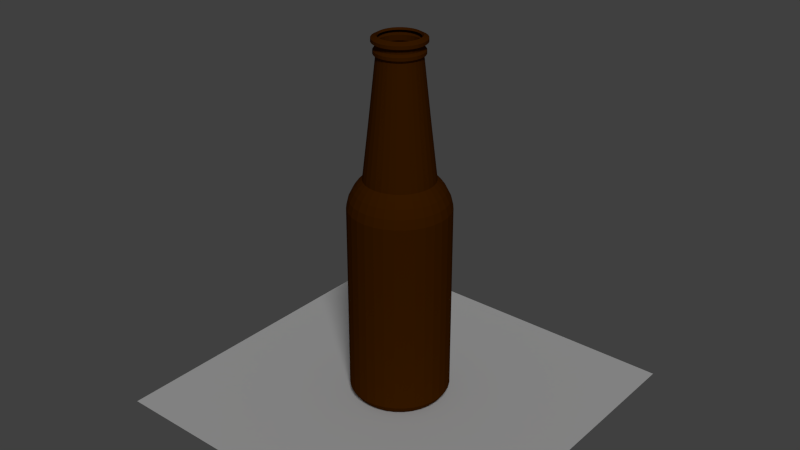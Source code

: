 # Source: beer_bottle.blend  (saved by Blender 2.70.0; exported with 4.5.12 LTS)
import bpy
from mathutils import Matrix  # noqa: F401  (used for matrix-valued properties, if any)

bpy.ops.wm.read_factory_settings(use_empty=True)
scene = bpy.context.scene
scene.name = 'Scene'

# ---- collections
col_collection_1 = bpy.data.collections.new('Collection 1'); scene.collection.children.link(col_collection_1)

# ---- materials (node trees are filled in below, after node groups)
mat_bottle = bpy.data.materials.new('bottle')
mat_bottle.alpha_threshold = 0.0
mat_bottle.use_transparent_shadow = False
mat_bottle.diffuse_color = (0.0865, 0.02315, 0.0, 1.0)
mat_bottle.roughness = 0.5
mat_bottle.line_color = (0.0, 0.0, 0.0, 0.5)

# ---- material node trees

# ---- world
world_world = bpy.data.worlds.new('World'); scene.world = world_world
world_world.color = (0.05088, 0.05088, 0.05088)
world_world.use_sun_shadow = False
world_world.sun_shadow_jitter_overblur = 0.0
world_world.cycles.sampling_method = 'MANUAL'
world_world.cycles.sample_map_resolution = 256

# ---- lights
light_sun = bpy.data.lights.new('Sun', 'SUN')
light_sun.transmission_factor = 0.0
light_sun.angle = 0.1993
light_sun.energy = 1.0
light_sun.shadow_buffer_clip_start = 0.5
light_sun.shadow_soft_size = 0.1
light_sun.shadow_cascade_max_distance = 1000.0
light_sun.cycles.use_multiple_importance_sampling = False

# ---- meshes
me_plane = bpy.data.meshes.new('Plane')
me_plane.from_pydata([(-1.0, -1.0, 0.0), (1.0, -1.0, 0.0), (-1.0, 1.0, 0.0), (1.0, 1.0, 0.0)], [], [(0, 1, 3, 2)])
me_plane.use_remesh_preserve_volume = False
me_plane.use_remesh_preserve_attributes = False
me_plane.use_mirror_vertex_groups = False
me_plane.update()
me_cylinder_001 = bpy.data.meshes.new('Cylinder.001')
me_cylinder_001.from_pydata([(-0.004058, 1.079, -3.585), (-0.004058, 1.079, -1.426), (0.2065, 1.059, -3.585), (0.2065, 1.059, -1.426), (0.409, 0.9972, -3.585), (0.409, 0.9972, -1.426), (0.5956, 0.8974, -3.585), (0.5956, 0.8974, -1.426), (0.7591, 0.7632, -3.585), (0.7591, 0.7632, -1.426), (0.8934, 0.5996, -3.585), (0.8934, 0.5996, -1.426), (0.9931, 0.413, -3.585), (0.9931, 0.413, -1.426), (1.055, 0.2106, -3.585), (1.055, 0.2106, -1.426), (1.075, 4.123e-07, -3.585), (1.075, 4.123e-07, -1.426), (1.055, -0.2106, -3.585), (1.055, -0.2106, -1.426), (0.9931, -0.413, -3.585), (0.9931, -0.413, -1.426), (0.8934, -0.5996, -3.585), (0.8934, -0.5996, -1.426), (0.7591, -0.7632, -3.585), (0.7591, -0.7632, -1.426), (0.5956, -0.8974, -3.585), (0.5956, -0.8974, -1.426), (0.409, -0.9972, -3.585), (0.409, -0.9972, -1.426), (0.2065, -1.059, -3.585), (0.2065, -1.059, -1.426), (-0.004058, -1.079, -3.585), (-0.004058, -1.079, -1.426), (-0.2146, -1.059, -3.585), (-0.2146, -1.059, -1.426), (-0.4171, -0.9972, -3.585), (-0.4171, -0.9972, -1.426), (-0.6037, -0.8974, -3.585), (-0.6037, -0.8974, -1.426), (-0.7673, -0.7632, -3.585), (-0.7673, -0.7632, -1.426), (-0.9015, -0.5996, -3.585), (-0.9015, -0.5996, -1.426), (-1.001, -0.413, -3.585), (-1.001, -0.413, -1.426), (-1.063, -0.2106, -3.585), (-1.063, -0.2106, -1.426), (-1.083, 1.373e-06, -3.585), (-1.083, 1.373e-06, -1.426), (-1.063, 0.2106, -3.585), (-1.063, 0.2106, -1.426), (-1.001, 0.413, -3.585), (-1.001, 0.413, -1.426), (-0.9015, 0.5996, -3.585), (-0.9015, 0.5996, -1.426), (-0.7673, 0.7632, -3.585), (-0.7673, 0.7632, -1.426), (-0.6037, 0.8974, -3.585), (-0.6037, 0.8974, -1.426), (-0.4171, 0.9972, -3.585), (-0.4171, 0.9972, -1.426), (-0.2146, 1.059, -3.585), (-0.2146, 1.059, -1.426), (-0.004058, 1.079, -0.2204), (0.2065, 1.059, -0.2204), (0.409, 0.9972, -0.2204), (0.5956, 0.8974, -0.2204), (0.7591, 0.7632, -0.2204), (0.8934, 0.5996, -0.2204), (0.9931, 0.413, -0.2204), (1.055, 0.2106, -0.2204), (1.075, 4.123e-07, -0.2204), (1.055, -0.2106, -0.2204), (0.9931, -0.413, -0.2204), (0.8934, -0.5996, -0.2204), (0.7591, -0.7632, -0.2204), (0.5956, -0.8974, -0.2204), (0.409, -0.9972, -0.2204), (0.2065, -1.059, -0.2204), (-0.004058, -1.079, -0.2204), (-0.2146, -1.059, -0.2204), (-0.4171, -0.9972, -0.2204), (-0.6037, -0.8974, -0.2204), (-0.7673, -0.7632, -0.2204), (-0.9015, -0.5996, -0.2204), (-1.001, -0.413, -0.2204), (-1.063, -0.2106, -0.2204), (-1.083, 1.373e-06, -0.2204), (-1.063, 0.2106, -0.2204), (-1.001, 0.413, -0.2204), (-0.9015, 0.5996, -0.2204), (-0.7673, 0.7632, -0.2204), (-0.6037, 0.8974, -0.2204), (-0.4171, 0.9972, -0.2204), (-0.2146, 1.059, -0.2204), (-0.004058, 1.079, -4.41), (0.2065, 1.059, -4.41), (0.409, 0.9972, -4.41), (0.5956, 0.8974, -4.41), (0.7591, 0.7632, -4.41), (0.8934, 0.5996, -4.41), (0.9931, 0.413, -4.41), (1.055, 0.2106, -4.41), (1.075, 4.123e-07, -4.41), (1.055, -0.2106, -4.41), (0.9931, -0.413, -4.41), (0.8934, -0.5996, -4.41), (0.7591, -0.7632, -4.41), (0.5956, -0.8974, -4.41), (0.409, -0.9972, -4.41), (0.2065, -1.059, -4.41), (-0.004058, -1.079, -4.41), (-0.2146, -1.059, -4.41), (-0.4171, -0.9972, -4.41), (-0.6037, -0.8974, -4.41), (-0.7673, -0.7632, -4.41), (-0.9015, -0.5996, -4.41), (-1.001, -0.413, -4.41), (-1.063, -0.2106, -4.41), (-1.083, 1.373e-06, -4.41), (-1.063, 0.2106, -4.41), (-1.001, 0.413, -4.41), (-0.9015, 0.5996, -4.41), (-0.7673, 0.7632, -4.41), (-0.6037, 0.8974, -4.41), (-0.4171, 0.9972, -4.41), (-0.2146, 1.059, -4.41), (-0.004058, 1.032, -4.607), (0.1973, 1.012, -4.607), (0.3908, 0.9533, -4.607), (0.5692, 0.858, -4.607), (0.7256, 0.7296, -4.607), (0.8539, 0.5733, -4.607), (0.9493, 0.3949, -4.607), (1.008, 0.2013, -4.607), (1.028, 4.244e-07, -4.607), (1.008, -0.2013, -4.607), (0.9493, -0.3949, -4.607), (0.8539, -0.5733, -4.607), (0.7256, -0.7296, -4.607), (0.5692, -0.858, -4.607), (0.3908, -0.9533, -4.607), (0.1973, -1.012, -4.607), (-0.004058, -1.032, -4.607), (-0.2054, -1.012, -4.607), (-0.3989, -0.9533, -4.607), (-0.5773, -0.858, -4.607), (-0.7337, -0.7296, -4.607), (-0.862, -0.5733, -4.607), (-0.9574, -0.3949, -4.607), (-1.016, -0.2013, -4.607), (-1.036, 1.343e-06, -4.607), (-1.016, 0.2013, -4.607), (-0.9574, 0.3949, -4.607), (-0.862, 0.5733, -4.607), (-0.7337, 0.7296, -4.607), (-0.5773, 0.858, -4.607), (-0.3989, 0.9533, -4.607), (-0.2054, 1.012, -4.607), (-0.004058, 0.9446, -4.786), (0.1802, 0.9265, -4.786), (0.3574, 0.8727, -4.786), (0.5208, 0.7854, -4.786), (0.6639, 0.668, -4.786), (0.7814, 0.5248, -4.786), (0.8687, 0.3615, -4.786), (0.9224, 0.1843, -4.786), (0.9406, 4.452e-07, -4.786), (0.9224, -0.1843, -4.786), (0.8687, -0.3615, -4.786), (0.7814, -0.5248, -4.786), (0.6639, -0.668, -4.786), (0.5208, -0.7854, -4.786), (0.3574, -0.8727, -4.786), (0.1802, -0.9265, -4.786), (-0.004058, -0.9446, -4.786), (-0.1883, -0.9265, -4.786), (-0.3656, -0.8727, -4.786), (-0.5289, -0.7854, -4.786), (-0.672, -0.668, -4.786), (-0.7895, -0.5248, -4.786), (-0.8768, -0.3615, -4.786), (-0.9305, -0.1843, -4.786), (-0.9487, 1.286e-06, -4.786), (-0.9305, 0.1843, -4.786), (-0.8768, 0.3615, -4.786), (-0.7895, 0.5248, -4.786), (-0.672, 0.668, -4.786), (-0.5289, 0.7854, -4.786), (-0.3656, 0.8727, -4.786), (-0.1883, 0.9265, -4.786), (-0.004058, 0.8544, -4.91), (0.1626, 0.838, -4.91), (0.3229, 0.7894, -4.91), (0.4706, 0.7104, -4.91), (0.6001, 0.6042, -4.91), (0.7064, 0.4747, -4.91), (0.7853, 0.327, -4.91), (0.8339, 0.1667, -4.91), (0.8504, 4.63e-07, -4.91), (0.8339, -0.1667, -4.91), (0.7853, -0.327, -4.91), (0.7064, -0.4747, -4.91), (0.6001, -0.6042, -4.91), (0.4706, -0.7104, -4.91), (0.3229, -0.7894, -4.91), (0.1626, -0.838, -4.91), (-0.004058, -0.8544, -4.91), (-0.1707, -0.838, -4.91), (-0.331, -0.7894, -4.91), (-0.4787, -0.7104, -4.91), (-0.6082, -0.6042, -4.91), (-0.7145, -0.4747, -4.91), (-0.7934, -0.327, -4.91), (-0.8421, -0.1667, -4.91), (-0.8585, 1.223e-06, -4.91), (-0.8421, 0.1667, -4.91), (-0.7934, 0.327, -4.91), (-0.7145, 0.4747, -4.91), (-0.6082, 0.6042, -4.91), (-0.4787, 0.7104, -4.91), (-0.331, 0.7894, -4.91), (-0.1707, 0.838, -4.91), (-0.004058, 0.7516, -5.015), (0.1426, 0.7372, -5.015), (0.2836, 0.6944, -5.015), (0.4135, 0.6249, -5.015), (0.5274, 0.5315, -5.015), (0.6209, 0.4176, -5.015), (0.6903, 0.2876, -5.015), (0.7331, 0.1466, -5.015), (0.7476, 4.859e-07, -5.015), (0.7331, -0.1466, -5.015), (0.6903, -0.2876, -5.015), (0.6209, -0.4176, -5.015), (0.5274, -0.5315, -5.015), (0.4135, -0.6249, -5.015), (0.2836, -0.6944, -5.015), (0.1426, -0.7372, -5.015), (-0.004058, -0.7516, -5.015), (-0.1507, -0.7372, -5.015), (-0.2917, -0.6944, -5.015), (-0.4216, -0.6249, -5.015), (-0.5355, -0.5315, -5.015), (-0.629, -0.4176, -5.015), (-0.6985, -0.2876, -5.015), (-0.7412, -0.1466, -5.015), (-0.7557, 1.155e-06, -5.015), (-0.7412, 0.1466, -5.015), (-0.6985, 0.2876, -5.015), (-0.629, 0.4176, -5.015), (-0.5355, 0.5315, -5.015), (-0.4216, 0.6249, -5.015), (-0.2917, 0.6944, -5.015), (-0.1507, 0.7372, -5.015), (-0.004058, 0.6039, -6.296), (0.1138, 0.5923, -6.296), (0.227, 0.5579, -6.296), (0.3315, 0.5021, -6.296), (0.423, 0.427, -6.296), (0.4981, 0.3355, -6.296), (0.5539, 0.2311, -6.296), (0.5882, 0.1178, -6.296), (0.5998, 5.159e-07, -6.296), (0.5882, -0.1178, -6.296), (0.5539, -0.2311, -6.296), (0.4981, -0.3355, -6.296), (0.423, -0.427, -6.296), (0.3315, -0.5021, -6.296), (0.227, -0.5579, -6.296), (0.1138, -0.5923, -6.296), (-0.004058, -0.6039, -6.296), (-0.1219, -0.5923, -6.296), (-0.2352, -0.5579, -6.296), (-0.3396, -0.5021, -6.296), (-0.4311, -0.427, -6.296), (-0.5062, -0.3355, -6.296), (-0.562, -0.2311, -6.296), (-0.5964, -0.1178, -6.296), (-0.608, 1.053e-06, -6.296), (-0.5964, 0.1178, -6.296), (-0.562, 0.2311, -6.296), (-0.5062, 0.3355, -6.296), (-0.4311, 0.427, -6.296), (-0.3396, 0.5021, -6.296), (-0.2352, 0.5579, -6.296), (-0.1219, 0.5923, -6.296), (-0.004058, 0.4668, -7.549), (0.08701, 0.4578, -7.549), (0.1746, 0.4313, -7.549), (0.2553, 0.3881, -7.549), (0.326, 0.3301, -7.549), (0.3841, 0.2593, -7.549), (0.4272, 0.1786, -7.549), (0.4538, 0.09107, -7.549), (0.4627, 5.484e-07, -7.549), (0.4538, -0.09107, -7.549), (0.4272, -0.1786, -7.549), (0.3841, -0.2593, -7.549), (0.326, -0.3301, -7.549), (0.2553, -0.3881, -7.549), (0.1746, -0.4313, -7.549), (0.08701, -0.4578, -7.549), (-0.004058, -0.4668, -7.549), (-0.09512, -0.4578, -7.549), (-0.1827, -0.4313, -7.549), (-0.2634, -0.3881, -7.549), (-0.3341, -0.3301, -7.549), (-0.3922, -0.2593, -7.549), (-0.4353, -0.1786, -7.549), (-0.4619, -0.09107, -7.549), (-0.4708, 9.639e-07, -7.549), (-0.4619, 0.09107, -7.549), (-0.4353, 0.1786, -7.549), (-0.3922, 0.2593, -7.549), (-0.3341, 0.3301, -7.549), (-0.2634, 0.3881, -7.549), (-0.1827, 0.4313, -7.549), (-0.09512, 0.4578, -7.549), (-0.004058, 0.5177, -7.609), (0.09694, 0.5077, -7.609), (0.194, 0.4783, -7.609), (0.2835, 0.4304, -7.609), (0.362, 0.3661, -7.609), (0.4264, 0.2876, -7.609), (0.4742, 0.1981, -7.609), (0.5037, 0.101, -7.609), (0.5136, 5.353e-07, -7.609), (0.5037, -0.101, -7.609), (0.4742, -0.1981, -7.609), (0.4264, -0.2876, -7.609), (0.362, -0.3661, -7.609), (0.2835, -0.4304, -7.609), (0.194, -0.4783, -7.609), (0.09694, -0.5077, -7.609), (-0.004058, -0.5177, -7.609), (-0.1051, -0.5077, -7.609), (-0.2022, -0.4783, -7.609), (-0.2917, -0.4304, -7.609), (-0.3701, -0.3661, -7.609), (-0.4345, -0.2876, -7.609), (-0.4823, -0.1981, -7.609), (-0.5118, -0.101, -7.609), (-0.5217, 9.96e-07, -7.609), (-0.5118, 0.101, -7.609), (-0.4823, 0.1981, -7.609), (-0.4345, 0.2876, -7.609), (-0.3701, 0.3661, -7.609), (-0.2917, 0.4304, -7.609), (-0.2022, 0.4783, -7.609), (-0.1051, 0.5077, -7.609), (-0.004058, 0.5177, -7.675), (0.09694, 0.5077, -7.675), (0.194, 0.4783, -7.675), (0.2835, 0.4304, -7.675), (0.362, 0.3661, -7.675), (0.4264, 0.2876, -7.675), (0.4742, 0.1981, -7.675), (0.5037, 0.101, -7.675), (0.5136, 5.353e-07, -7.675), (0.5037, -0.101, -7.675), (0.4742, -0.1981, -7.675), (0.4264, -0.2876, -7.675), (0.362, -0.3661, -7.675), (0.2835, -0.4304, -7.675), (0.194, -0.4783, -7.675), (0.09694, -0.5077, -7.675), (-0.004058, -0.5177, -7.675), (-0.1051, -0.5077, -7.675), (-0.2022, -0.4783, -7.675), (-0.2917, -0.4304, -7.675), (-0.3701, -0.3661, -7.675), (-0.4345, -0.2876, -7.675), (-0.4823, -0.1981, -7.675), (-0.5118, -0.101, -7.675), (-0.5217, 9.96e-07, -7.675), (-0.5118, 0.101, -7.675), (-0.4823, 0.1981, -7.675), (-0.4345, 0.2876, -7.675), (-0.3701, 0.3661, -7.675), (-0.2917, 0.4304, -7.675), (-0.2022, 0.4783, -7.675), (-0.1051, 0.5077, -7.675), (-0.004058, 0.4794, -7.726), (0.08948, 0.4702, -7.726), (0.1794, 0.4429, -7.726), (0.2623, 0.3986, -7.726), (0.335, 0.339, -7.726), (0.3946, 0.2664, -7.726), (0.4389, 0.1835, -7.726), (0.4662, 0.09353, -7.726), (0.4754, 5.426e-07, -7.726), (0.4662, -0.09353, -7.726), (0.4389, -0.1835, -7.726), (0.3946, -0.2664, -7.726), (0.335, -0.339, -7.726), (0.2623, -0.3986, -7.726), (0.1794, -0.4429, -7.726), (0.08948, -0.4702, -7.726), (-0.004058, -0.4794, -7.726), (-0.09759, -0.4702, -7.726), (-0.1875, -0.4429, -7.726), (-0.2704, -0.3986, -7.726), (-0.3431, -0.339, -7.726), (-0.4027, -0.2664, -7.726), (-0.447, -0.1835, -7.726), (-0.4743, -0.09353, -7.726), (-0.4835, 9.694e-07, -7.726), (-0.4743, 0.09354, -7.726), (-0.447, 0.1835, -7.726), (-0.4027, 0.2664, -7.726), (-0.3431, 0.339, -7.726), (-0.2704, 0.3986, -7.726), (-0.1875, 0.4429, -7.726), (-0.09759, 0.4702, -7.726), (-0.004058, 0.4794, -7.797), (0.08948, 0.4702, -7.797), (0.1794, 0.4429, -7.797), (0.2623, 0.3986, -7.797), (0.335, 0.339, -7.797), (0.3946, 0.2664, -7.797), (0.4389, 0.1835, -7.797), (0.4662, 0.09353, -7.797), (0.4754, 5.426e-07, -7.797), (0.4662, -0.09353, -7.797), (0.4389, -0.1835, -7.797), (0.3946, -0.2664, -7.797), (0.335, -0.339, -7.797), (0.2623, -0.3986, -7.797), (0.1794, -0.4429, -7.797), (0.08948, -0.4702, -7.797), (-0.004058, -0.4794, -7.797), (-0.09759, -0.4702, -7.797), (-0.1875, -0.4429, -7.797), (-0.2704, -0.3986, -7.797), (-0.3431, -0.339, -7.797), (-0.4027, -0.2664, -7.797), (-0.447, -0.1835, -7.797), (-0.4743, -0.09353, -7.797), (-0.4835, 9.694e-07, -7.797), (-0.4743, 0.09354, -7.797), (-0.447, 0.1835, -7.797), (-0.4027, 0.2664, -7.797), (-0.3431, 0.339, -7.797), (-0.2704, 0.3986, -7.797), (-0.1875, 0.4429, -7.797), (-0.09759, 0.4702, -7.797), (-0.004058, 0.5544, -7.841), (0.1041, 0.5437, -7.841), (0.2081, 0.5122, -7.841), (0.3039, 0.461, -7.841), (0.388, 0.392, -7.841), (0.4569, 0.308, -7.841), (0.5081, 0.2122, -7.841), (0.5397, 0.1082, -7.841), (0.5503, 5.293e-07, -7.841), (0.5397, -0.1082, -7.841), (0.5081, -0.2122, -7.841), (0.4569, -0.308, -7.841), (0.388, -0.392, -7.841), (0.3039, -0.461, -7.841), (0.2081, -0.5122, -7.841), (0.1041, -0.5437, -7.841), (-0.004058, -0.5544, -7.841), (-0.1122, -0.5437, -7.841), (-0.2162, -0.5122, -7.841), (-0.3121, -0.461, -7.841), (-0.3961, -0.392, -7.841), (-0.465, -0.308, -7.841), (-0.5162, -0.2122, -7.841), (-0.5478, -0.1082, -7.841), (-0.5584, 1.023e-06, -7.841), (-0.5478, 0.1082, -7.841), (-0.5162, 0.2122, -7.841), (-0.465, 0.308, -7.841), (-0.3961, 0.392, -7.841), (-0.3121, 0.461, -7.841), (-0.2162, 0.5122, -7.841), (-0.1122, 0.5437, -7.841), (-0.004058, 0.5544, -7.91), (0.1041, 0.5437, -7.91), (0.2081, 0.5122, -7.91), (0.3039, 0.461, -7.91), (0.388, 0.392, -7.91), (0.4569, 0.308, -7.91), (0.5081, 0.2122, -7.91), (0.5397, 0.1082, -7.91), (0.5503, 5.293e-07, -7.91), (0.5397, -0.1082, -7.91), (0.5081, -0.2122, -7.91), (0.4569, -0.308, -7.91), (0.388, -0.392, -7.91), (0.3039, -0.461, -7.91), (0.2081, -0.5122, -7.91), (0.1041, -0.5437, -7.91), (-0.004058, -0.5544, -7.91), (-0.1122, -0.5437, -7.91), (-0.2162, -0.5122, -7.91), (-0.3121, -0.461, -7.91), (-0.3961, -0.392, -7.91), (-0.465, -0.308, -7.91), (-0.5162, -0.2122, -7.91), (-0.5478, -0.1082, -7.91), (-0.5584, 1.023e-06, -7.91), (-0.5478, 0.1082, -7.91), (-0.5162, 0.2122, -7.91), (-0.465, 0.308, -7.91), (-0.3961, 0.392, -7.91), (-0.3121, 0.461, -7.91), (-0.2162, 0.5122, -7.91), (-0.1122, 0.5437, -7.91), (-0.004058, 0.4514, -7.965), (0.084, 0.4427, -7.965), (0.1687, 0.417, -7.965), (0.2467, 0.3753, -7.965), (0.3151, 0.3192, -7.965), (0.3712, 0.2508, -7.965), (0.413, 0.1727, -7.965), (0.4386, 0.08806, -7.965), (0.4473, 5.52e-07, -7.965), (0.4386, -0.08806, -7.965), (0.413, -0.1727, -7.965), (0.3712, -0.2508, -7.965), (0.3151, -0.3192, -7.965), (0.2467, -0.3753, -7.965), (0.1687, -0.417, -7.965), (0.084, -0.4427, -7.965), (-0.004058, -0.4514, -7.965), (-0.09212, -0.4427, -7.965), (-0.1768, -0.417, -7.965), (-0.2548, -0.3753, -7.965), (-0.3232, -0.3192, -7.965), (-0.3794, -0.2508, -7.965), (-0.4211, -0.1727, -7.965), (-0.4468, -0.08806, -7.965), (-0.4554, 9.538e-07, -7.965), (-0.4468, 0.08806, -7.965), (-0.4211, 0.1727, -7.965), (-0.3794, 0.2508, -7.965), (-0.3232, 0.3192, -7.965), (-0.2548, 0.3753, -7.965), (-0.1768, 0.417, -7.965), (-0.09212, 0.4427, -7.965), (-0.004058, 3.961e-07, -0.0001774), (-0.004058, 1.014, -0.1103), (0.1937, 0.994, -0.1103), (0.3838, 0.9364, -0.1103), (0.559, 0.8427, -0.1103), (0.7126, 0.7167, -0.1103), (0.8386, 0.5631, -0.1103), (0.9323, 0.3879, -0.1103), (0.99, 0.1977, -0.1103), (1.009, 4.291e-07, -0.1103), (0.99, -0.1977, -0.1103), (0.9323, -0.3879, -0.1103), (0.8386, -0.5631, -0.1103), (0.7126, -0.7167, -0.1103), (0.559, -0.8427, -0.1103), (0.3838, -0.9364, -0.1103), (0.1937, -0.994, -0.1103), (-0.004058, -1.014, -0.1103), (-0.2018, -0.994, -0.1103), (-0.3919, -0.9364, -0.1103), (-0.5671, -0.8427, -0.1103), (-0.7207, -0.7167, -0.1103), (-0.8468, -0.5631, -0.1103), (-0.9404, -0.3879, -0.1103), (-0.9981, -0.1977, -0.1103), (-1.018, 1.331e-06, -0.1103), (-0.9981, 0.1977, -0.1103), (-0.9404, 0.3879, -0.1103), (-0.8468, 0.5631, -0.1103), (-0.7207, 0.7167, -0.1103), (-0.5671, 0.8427, -0.1103), (-0.3919, 0.9364, -0.1103), (-0.2018, 0.994, -0.1103), (-0.004058, 0.9295, -0.02312), (0.1773, 0.9116, -0.02312), (0.3516, 0.8588, -0.02312), (0.5123, 0.7729, -0.02312), (0.6532, 0.6573, -0.02312), (0.7688, 0.5164, -0.02312), (0.8547, 0.3557, -0.02312), (0.9076, 0.1813, -0.02312), (0.9254, 4.466e-07, -0.02312), (0.9076, -0.1813, -0.02312), (0.8547, -0.3557, -0.02312), (0.7688, -0.5164, -0.02312), (0.6532, -0.6573, -0.02312), (0.5123, -0.7729, -0.02312), (0.3516, -0.8588, -0.02312), (0.1773, -0.9116, -0.02312), (-0.004058, -0.9295, -0.02312), (-0.1854, -0.9116, -0.02312), (-0.3598, -0.8588, -0.02312), (-0.5205, -0.7729, -0.02312), (-0.6613, -0.6573, -0.02312), (-0.7769, -0.5164, -0.02312), (-0.8628, -0.3557, -0.02312), (-0.9157, -0.1813, -0.02312), (-0.9336, 1.274e-06, -0.02312), (-0.9157, 0.1813, -0.02312), (-0.8628, 0.3557, -0.02312), (-0.7769, 0.5164, -0.02312), (-0.6613, 0.6573, -0.02312), (-0.5205, 0.7729, -0.02312), (-0.3598, 0.8588, -0.02312), (-0.1854, 0.9116, -0.02312), (-0.004058, 0.8702, -0.0001774), (0.1657, 0.8535, -0.0001774), (0.329, 0.804, -0.0001774), (0.4794, 0.7236, -0.0001774), (0.6113, 0.6153, -0.0001774), (0.7195, 0.4835, -0.0001774), (0.7999, 0.333, -0.0001774), (0.8495, 0.1698, -0.0001774), (0.8662, 4.618e-07, -0.0001774), (0.8495, -0.1698, -0.0001774), (0.7999, -0.333, -0.0001774), (0.7195, -0.4835, -0.0001774), (0.6113, -0.6153, -0.0001774), (0.4794, -0.7236, -0.0001774), (0.329, -0.804, -0.0001774), (0.1657, -0.8535, -0.0001774), (-0.004058, -0.8702, -0.0001774), (-0.1738, -0.8535, -0.0001774), (-0.3371, -0.804, -0.0001774), (-0.4875, -0.7236, -0.0001774), (-0.6194, -0.6153, -0.0001774), (-0.7276, -0.4835, -0.0001774), (-0.8081, -0.333, -0.0001774), (-0.8576, -0.1698, -0.0001774), (-0.8743, 1.236e-06, -0.0001774), (-0.8576, 0.1698, -0.0001774), (-0.8081, 0.333, -0.0001774), (-0.7276, 0.4835, -0.0001774), (-0.6194, 0.6154, -0.0001774), (-0.4875, 0.7236, -0.0001774), (-0.3371, 0.804, -0.0001774), (-0.1738, 0.8535, -0.0001774), (-0.004058, 1.029, -3.585), (-0.004058, 1.029, -1.426), (0.1968, 1.01, -3.585), (0.1968, 1.01, -1.426), (0.3899, 0.951, -3.585), (0.3899, 0.951, -1.426), (0.5678, 0.8559, -3.585), (0.5678, 0.8559, -1.426), (0.7238, 0.7279, -3.585), (0.7238, 0.7279, -1.426), (0.8518, 0.5719, -3.585), (0.8518, 0.5719, -1.426), (0.9469, 0.3939, -3.585), (0.9469, 0.3939, -1.426), (1.005, 0.2008, -3.585), (1.005, 0.2008, -1.426), (1.025, 4.123e-07, -3.585), (1.025, 4.123e-07, -1.426), (1.005, -0.2008, -3.585), (1.005, -0.2008, -1.426), (0.9469, -0.3939, -3.585), (0.9469, -0.3939, -1.426), (0.8518, -0.5719, -3.585), (0.8518, -0.5719, -1.426), (0.7238, -0.7279, -3.585), (0.7238, -0.7279, -1.426), (0.5678, -0.8559, -3.585), (0.5678, -0.8559, -1.426), (0.3899, -0.951, -3.585), (0.3899, -0.951, -1.426), (0.1968, -1.01, -3.585), (0.1968, -1.01, -1.426), (-0.004058, -1.029, -3.585), (-0.004058, -1.029, -1.426), (-0.2049, -1.01, -3.585), (-0.2049, -1.01, -1.426), (-0.398, -0.951, -3.585), (-0.398, -0.951, -1.426), (-0.5759, -0.8559, -3.585), (-0.5759, -0.8559, -1.426), (-0.7319, -0.7278, -3.585), (-0.7319, -0.7278, -1.426), (-0.8599, -0.5719, -3.585), (-0.8599, -0.5719, -1.426), (-0.955, -0.3939, -3.585), (-0.955, -0.3939, -1.426), (-1.014, -0.2008, -3.585), (-1.014, -0.2008, -1.426), (-1.033, 1.373e-06, -3.585), (-1.033, 1.373e-06, -1.426), (-1.014, 0.2008, -3.585), (-1.014, 0.2008, -1.426), (-0.955, 0.3939, -3.585), (-0.955, 0.3939, -1.426), (-0.8599, 0.5719, -3.585), (-0.8599, 0.5719, -1.426), (-0.7319, 0.7279, -3.585), (-0.7319, 0.7279, -1.426), (-0.5759, 0.8559, -3.585), (-0.5759, 0.8559, -1.426), (-0.398, 0.951, -3.585), (-0.398, 0.951, -1.426), (-0.2049, 1.01, -3.585), (-0.2049, 1.01, -1.426), (-0.004058, 1.031, -0.2335), (0.1971, 1.011, -0.2335), (0.3905, 0.9526, -0.2335), (0.5688, 0.8573, -0.2335), (0.725, 0.7291, -0.2335), (0.8533, 0.5728, -0.2335), (0.9485, 0.3946, -0.2335), (1.007, 0.2012, -0.2335), (1.027, 4.123e-07, -0.2335), (1.007, -0.2012, -0.2335), (0.9485, -0.3946, -0.2335), (0.8533, -0.5728, -0.2335), (0.725, -0.7291, -0.2335), (0.5688, -0.8573, -0.2335), (0.3905, -0.9526, -0.2335), (0.1971, -1.011, -0.2335), (-0.004058, -1.031, -0.2335), (-0.2052, -1.011, -0.2335), (-0.3986, -0.9526, -0.2335), (-0.5769, -0.8573, -0.2335), (-0.7331, -0.7291, -0.2335), (-0.8614, -0.5728, -0.2335), (-0.9567, -0.3946, -0.2335), (-1.015, -0.2012, -0.2335), (-1.035, 1.373e-06, -0.2335), (-1.015, 0.2012, -0.2335), (-0.9567, 0.3946, -0.2335), (-0.8614, 0.5728, -0.2335), (-0.7331, 0.7291, -0.2335), (-0.5769, 0.8573, -0.2335), (-0.3986, 0.9526, -0.2335), (-0.2052, 1.011, -0.2335), (-0.004058, 1.03, -4.404), (0.1968, 1.01, -4.404), (0.39, 0.9513, -4.404), (0.568, 0.8561, -4.404), (0.724, 0.7281, -4.404), (0.8521, 0.5721, -4.404), (0.9472, 0.394, -4.404), (1.006, 0.2009, -4.404), (1.026, 4.123e-07, -4.404), (1.006, -0.2009, -4.404), (0.9472, -0.394, -4.404), (0.8521, -0.5721, -4.404), (0.724, -0.7281, -4.404), (0.568, -0.8561, -4.404), (0.39, -0.9513, -4.404), (0.1968, -1.01, -4.404), (-0.004058, -1.03, -4.404), (-0.2049, -1.01, -4.404), (-0.3981, -0.9513, -4.404), (-0.5761, -0.8561, -4.404), (-0.7322, -0.7281, -4.404), (-0.8602, -0.5721, -4.404), (-0.9554, -0.394, -4.404), (-1.014, -0.2009, -4.404), (-1.034, 1.373e-06, -4.404), (-1.014, 0.2009, -4.404), (-0.9554, 0.394, -4.404), (-0.8602, 0.5721, -4.404), (-0.7322, 0.7281, -4.404), (-0.5761, 0.8561, -4.404), (-0.3981, 0.9513, -4.404), (-0.2049, 1.01, -4.404), (-0.004058, 0.9848, -4.59), (0.1881, 0.9659, -4.59), (0.3728, 0.9098, -4.59), (0.5431, 0.8188, -4.59), (0.6923, 0.6963, -4.59), (0.8148, 0.5471, -4.59), (0.9058, 0.3769, -4.59), (0.9618, 0.1921, -4.59), (0.9807, 4.244e-07, -4.59), (0.9618, -0.1921, -4.59), (0.9058, -0.3769, -4.59), (0.8148, -0.5471, -4.59), (0.6923, -0.6963, -4.59), (0.5431, -0.8188, -4.59), (0.3728, -0.9098, -4.59), (0.1881, -0.9659, -4.59), (-0.004058, -0.9848, -4.59), (-0.1962, -0.9659, -4.59), (-0.3809, -0.9098, -4.59), (-0.5512, -0.8188, -4.59), (-0.7004, -0.6963, -4.59), (-0.8229, -0.5471, -4.59), (-0.9139, -0.3769, -4.59), (-0.9699, -0.1921, -4.59), (-0.9888, 1.343e-06, -4.59), (-0.9699, 0.1921, -4.59), (-0.9139, 0.3769, -4.59), (-0.8229, 0.5471, -4.59), (-0.7004, 0.6963, -4.59), (-0.5512, 0.8188, -4.59), (-0.3809, 0.9098, -4.59), (-0.1962, 0.9659, -4.59), (-0.004058, 0.9017, -4.76), (0.1719, 0.8844, -4.76), (0.341, 0.8331, -4.76), (0.4969, 0.7497, -4.76), (0.6335, 0.6376, -4.76), (0.7457, 0.501, -4.76), (0.829, 0.3451, -4.76), (0.8803, 0.1759, -4.76), (0.8977, 4.452e-07, -4.76), (0.8803, -0.1759, -4.76), (0.829, -0.3451, -4.76), (0.7457, -0.501, -4.76), (0.6335, -0.6376, -4.76), (0.4969, -0.7497, -4.76), (0.341, -0.8331, -4.76), (0.1719, -0.8844, -4.76), (-0.004058, -0.9017, -4.76), (-0.18, -0.8844, -4.76), (-0.3491, -0.8331, -4.76), (-0.505, -0.7497, -4.76), (-0.6417, -0.6376, -4.76), (-0.7538, -0.501, -4.76), (-0.8371, -0.3451, -4.76), (-0.8884, -0.1759, -4.76), (-0.9058, 1.286e-06, -4.76), (-0.8884, 0.1759, -4.76), (-0.8371, 0.3451, -4.76), (-0.7538, 0.501, -4.76), (-0.6417, 0.6376, -4.76), (-0.505, 0.7497, -4.76), (-0.3491, 0.8331, -4.76), (-0.18, 0.8844, -4.76), (-0.004058, 0.8161, -4.878), (0.1552, 0.8004, -4.878), (0.3083, 0.754, -4.878), (0.4493, 0.6786, -4.878), (0.573, 0.5771, -4.878), (0.6745, 0.4534, -4.878), (0.7499, 0.3123, -4.878), (0.7964, 0.1592, -4.878), (0.812, 4.63e-07, -4.878), (0.7964, -0.1592, -4.878), (0.7499, -0.3123, -4.878), (0.6745, -0.4534, -4.878), (0.573, -0.5771, -4.878), (0.4493, -0.6786, -4.878), (0.3083, -0.754, -4.878), (0.1552, -0.8004, -4.878), (-0.004058, -0.8161, -4.878), (-0.1633, -0.8004, -4.878), (-0.3164, -0.754, -4.878), (-0.4575, -0.6786, -4.878), (-0.5811, -0.5771, -4.878), (-0.6826, -0.4534, -4.878), (-0.758, -0.3123, -4.878), (-0.8045, -0.1592, -4.878), (-0.8202, 1.223e-06, -4.878), (-0.8045, 0.1592, -4.878), (-0.758, 0.3123, -4.878), (-0.6826, 0.4534, -4.878), (-0.5811, 0.5771, -4.878), (-0.4575, 0.6786, -4.878), (-0.3164, 0.754, -4.878), (-0.1633, 0.8004, -4.878), (-0.004058, 0.7066, -4.994), (0.1338, 0.6931, -4.994), (0.2664, 0.6528, -4.994), (0.3885, 0.5875, -4.994), (0.4956, 0.4997, -4.994), (0.5835, 0.3926, -4.994), (0.6488, 0.2704, -4.994), (0.689, 0.1379, -4.994), (0.7026, 4.859e-07, -4.994), (0.689, -0.1379, -4.994), (0.6488, -0.2704, -4.994), (0.5835, -0.3926, -4.994), (0.4956, -0.4997, -4.994), (0.3885, -0.5875, -4.994), (0.2664, -0.6528, -4.994), (0.1338, -0.6931, -4.994), (-0.004058, -0.7066, -4.994), (-0.1419, -0.6931, -4.994), (-0.2745, -0.6528, -4.994), (-0.3966, -0.5875, -4.994), (-0.5037, -0.4997, -4.994), (-0.5916, -0.3926, -4.994), (-0.6569, -0.2704, -4.994), (-0.6971, -0.1379, -4.994), (-0.7107, 1.155e-06, -4.994), (-0.6971, 0.1379, -4.994), (-0.6569, 0.2704, -4.994), (-0.5916, 0.3926, -4.994), (-0.5037, 0.4997, -4.994), (-0.3966, 0.5875, -4.994), (-0.2745, 0.6529, -4.994), (-0.1419, 0.6931, -4.994), (-0.004058, 0.5542, -6.29), (0.1041, 0.5436, -6.29), (0.208, 0.512, -6.29), (0.3038, 0.4608, -6.29), (0.3878, 0.3919, -6.29), (0.4568, 0.3079, -6.29), (0.508, 0.2121, -6.29), (0.5395, 0.1081, -6.29), (0.5502, 5.159e-07, -6.29), (0.5395, -0.1081, -6.29), (0.508, -0.2121, -6.29), (0.4568, -0.3079, -6.29), (0.3878, -0.3919, -6.29), (0.3038, -0.4608, -6.29), (0.208, -0.512, -6.29), (0.1041, -0.5436, -6.29), (-0.004058, -0.5542, -6.29), (-0.1122, -0.5436, -6.29), (-0.2161, -0.512, -6.29), (-0.312, -0.4608, -6.29), (-0.396, -0.3919, -6.29), (-0.4649, -0.3079, -6.29), (-0.5161, -0.2121, -6.29), (-0.5476, -0.1081, -6.29), (-0.5583, 1.053e-06, -6.29), (-0.5476, 0.1081, -6.29), (-0.5161, 0.2121, -6.29), (-0.4649, 0.3079, -6.29), (-0.3959, 0.3919, -6.29), (-0.312, 0.4608, -6.29), (-0.2161, 0.512, -6.29), (-0.1122, 0.5436, -6.29), (-0.004058, 0.4191, -7.564), (0.07771, 0.4111, -7.564), (0.1563, 0.3872, -7.564), (0.2288, 0.3485, -7.564), (0.2923, 0.2964, -7.564), (0.3444, 0.2328, -7.564), (0.3831, 0.1604, -7.564), (0.407, 0.08177, -7.564), (0.4151, 5.484e-07, -7.564), (0.407, -0.08176, -7.564), (0.3831, -0.1604, -7.564), (0.3444, -0.2328, -7.564), (0.2923, -0.2964, -7.564), (0.2288, -0.3485, -7.564), (0.1563, -0.3872, -7.564), (0.07771, -0.4111, -7.564), (-0.004058, -0.4191, -7.564), (-0.08582, -0.4111, -7.564), (-0.1644, -0.3872, -7.564), (-0.2369, -0.3485, -7.564), (-0.3004, -0.2964, -7.564), (-0.3525, -0.2328, -7.564), (-0.3913, -0.1604, -7.564), (-0.4151, -0.08176, -7.564), (-0.4232, 9.639e-07, -7.564), (-0.4151, 0.08177, -7.564), (-0.3913, 0.1604, -7.564), (-0.3525, 0.2328, -7.564), (-0.3004, 0.2964, -7.564), (-0.2369, 0.3485, -7.564), (-0.1644, 0.3872, -7.564), (-0.08582, 0.4111, -7.564), (-0.004058, 0.4706, -7.626), (0.08776, 0.4616, -7.626), (0.176, 0.4348, -7.626), (0.2574, 0.3913, -7.626), (0.3287, 0.3328, -7.626), (0.3873, 0.2615, -7.626), (0.4307, 0.1801, -7.626), (0.4575, 0.09182, -7.626), (0.4666, 5.353e-07, -7.626), (0.4575, -0.09182, -7.626), (0.4307, -0.1801, -7.626), (0.3873, -0.2615, -7.626), (0.3287, -0.3328, -7.626), (0.2574, -0.3913, -7.626), (0.176, -0.4348, -7.626), (0.08776, -0.4616, -7.626), (-0.004058, -0.4706, -7.626), (-0.09587, -0.4616, -7.626), (-0.1842, -0.4348, -7.626), (-0.2655, -0.3913, -7.626), (-0.3368, -0.3328, -7.626), (-0.3954, -0.2615, -7.626), (-0.4389, -0.1801, -7.626), (-0.4656, -0.09182, -7.626), (-0.4747, 9.96e-07, -7.626), (-0.4656, 0.09182, -7.626), (-0.4389, 0.1801, -7.626), (-0.3954, 0.2615, -7.626), (-0.3368, 0.3328, -7.626), (-0.2655, 0.3913, -7.626), (-0.1842, 0.4348, -7.626), (-0.09587, 0.4616, -7.626), (-0.004058, 0.4702, -7.66), (0.08766, 0.4611, -7.66), (0.1759, 0.4344, -7.66), (0.2571, 0.3909, -7.66), (0.3284, 0.3324, -7.66), (0.3869, 0.2612, -7.66), (0.4303, 0.1799, -7.66), (0.4571, 0.09172, -7.66), (0.4661, 5.353e-07, -7.66), (0.4571, -0.09172, -7.66), (0.4303, -0.1799, -7.66), (0.3869, -0.2612, -7.66), (0.3284, -0.3324, -7.66), (0.2571, -0.3909, -7.66), (0.1759, -0.4344, -7.66), (0.08766, -0.4611, -7.66), (-0.004058, -0.4702, -7.66), (-0.09578, -0.4611, -7.66), (-0.184, -0.4344, -7.66), (-0.2653, -0.3909, -7.66), (-0.3365, -0.3324, -7.66), (-0.395, -0.2612, -7.66), (-0.4384, -0.1799, -7.66), (-0.4652, -0.09172, -7.66), (-0.4742, 9.96e-07, -7.66), (-0.4652, 0.09172, -7.66), (-0.4384, 0.1799, -7.66), (-0.395, 0.2612, -7.66), (-0.3365, 0.3324, -7.66), (-0.2653, 0.3909, -7.66), (-0.184, 0.4344, -7.66), (-0.09578, 0.4611, -7.66), (-0.004058, 0.4321, -7.71), (0.08024, 0.4238, -7.71), (0.1613, 0.3992, -7.71), (0.236, 0.3593, -7.71), (0.3015, 0.3056, -7.71), (0.3552, 0.2401, -7.71), (0.3952, 0.1654, -7.71), (0.4198, 0.0843, -7.71), (0.4281, 5.426e-07, -7.71), (0.4198, -0.0843, -7.71), (0.3952, -0.1654, -7.71), (0.3552, -0.2401, -7.71), (0.3015, -0.3056, -7.71), (0.236, -0.3593, -7.71), (0.1613, -0.3992, -7.71), (0.08024, -0.4238, -7.71), (-0.004058, -0.4321, -7.71), (-0.08836, -0.4238, -7.71), (-0.1694, -0.3992, -7.71), (-0.2441, -0.3593, -7.71), (-0.3096, -0.3056, -7.71), (-0.3633, -0.2401, -7.71), (-0.4033, -0.1654, -7.71), (-0.4279, -0.0843, -7.71), (-0.4362, 9.694e-07, -7.71), (-0.4279, 0.0843, -7.71), (-0.4033, 0.1654, -7.71), (-0.3633, 0.2401, -7.71), (-0.3096, 0.3056, -7.71), (-0.2441, 0.3593, -7.71), (-0.1694, 0.3992, -7.71), (-0.08836, 0.4238, -7.71), (-0.004058, 0.4364, -7.822), (0.08108, 0.428, -7.822), (0.163, 0.4032, -7.822), (0.2384, 0.3629, -7.822), (0.3045, 0.3086, -7.822), (0.3588, 0.2425, -7.822), (0.3991, 0.167, -7.822), (0.424, 0.08514, -7.822), (0.4324, 5.426e-07, -7.822), (0.424, -0.08514, -7.822), (0.3991, -0.167, -7.822), (0.3588, -0.2425, -7.822), (0.3045, -0.3086, -7.822), (0.2384, -0.3629, -7.822), (0.163, -0.4032, -7.822), (0.08108, -0.428, -7.822), (-0.004058, -0.4364, -7.822), (-0.0892, -0.428, -7.822), (-0.1711, -0.4032, -7.822), (-0.2465, -0.3629, -7.822), (-0.3127, -0.3086, -7.822), (-0.3669, -0.2425, -7.822), (-0.4073, -0.167, -7.822), (-0.4321, -0.08514, -7.822), (-0.4405, 9.694e-07, -7.822), (-0.4321, 0.08514, -7.822), (-0.4073, 0.167, -7.822), (-0.3669, 0.2425, -7.822), (-0.3127, 0.3086, -7.822), (-0.2465, 0.3629, -7.822), (-0.1711, 0.4032, -7.822), (-0.0892, 0.428, -7.822), (-0.004058, 0.5106, -7.865), (0.09556, 0.5008, -7.865), (0.1913, 0.4717, -7.865), (0.2796, 0.4246, -7.865), (0.357, 0.3611, -7.865), (0.4205, 0.2837, -7.865), (0.4677, 0.1954, -7.865), (0.4967, 0.09962, -7.865), (0.5065, 5.293e-07, -7.865), (0.4967, -0.09962, -7.865), (0.4677, -0.1954, -7.865), (0.4205, -0.2837, -7.865), (0.357, -0.3611, -7.865), (0.2796, -0.4246, -7.865), (0.1913, -0.4717, -7.865), (0.09556, -0.5008, -7.865), (-0.004058, -0.5106, -7.865), (-0.1037, -0.5008, -7.865), (-0.1995, -0.4717, -7.865), (-0.2877, -0.4246, -7.865), (-0.3651, -0.3611, -7.865), (-0.4286, -0.2837, -7.865), (-0.4758, -0.1954, -7.865), (-0.5049, -0.09961, -7.865), (-0.5147, 1.023e-06, -7.865), (-0.5049, 0.09962, -7.865), (-0.4758, 0.1954, -7.865), (-0.4286, 0.2837, -7.865), (-0.3651, 0.3611, -7.865), (-0.2877, 0.4246, -7.865), (-0.1995, 0.4717, -7.865), (-0.1037, 0.5008, -7.865), (-0.004058, 0.5111, -7.885), (0.09565, 0.5013, -7.885), (0.1915, 0.4722, -7.885), (0.2799, 0.4249, -7.885), (0.3573, 0.3614, -7.885), (0.4209, 0.2839, -7.885), (0.4681, 0.1956, -7.885), (0.4972, 0.09971, -7.885), (0.507, 5.293e-07, -7.885), (0.4972, -0.09971, -7.885), (0.4681, -0.1956, -7.885), (0.4209, -0.2839, -7.885), (0.3573, -0.3614, -7.885), (0.2799, -0.4249, -7.885), (0.1915, -0.4722, -7.885), (0.09565, -0.5013, -7.885), (-0.004058, -0.5111, -7.885), (-0.1038, -0.5013, -7.885), (-0.1996, -0.4722, -7.885), (-0.288, -0.4249, -7.885), (-0.3654, -0.3614, -7.885), (-0.429, -0.2839, -7.885), (-0.4762, -0.1956, -7.885), (-0.5053, -0.09971, -7.885), (-0.5151, 1.023e-06, -7.885), (-0.5053, 0.09971, -7.885), (-0.4762, 0.1956, -7.885), (-0.429, 0.2839, -7.885), (-0.3654, 0.3614, -7.885), (-0.288, 0.4249, -7.885), (-0.1996, 0.4722, -7.885), (-0.1038, 0.5013, -7.885), (-0.004058, 0.4277, -7.921), (0.07939, 0.4195, -7.921), (0.1596, 0.3952, -7.921), (0.2336, 0.3556, -7.921), (0.2984, 0.3024, -7.921), (0.3516, 0.2376, -7.921), (0.3911, 0.1637, -7.921), (0.4154, 0.08345, -7.921), (0.4237, 5.52e-07, -7.921), (0.4154, -0.08344, -7.921), (0.3911, -0.1637, -7.921), (0.3516, -0.2376, -7.921), (0.2984, -0.3024, -7.921), (0.2336, -0.3556, -7.921), (0.1596, -0.3952, -7.921), (0.07939, -0.4195, -7.921), (-0.004058, -0.4277, -7.921), (-0.0875, -0.4195, -7.921), (-0.1677, -0.3952, -7.921), (-0.2417, -0.3556, -7.921), (-0.3065, -0.3024, -7.921), (-0.3597, -0.2376, -7.921), (-0.3992, -0.1637, -7.921), (-0.4236, -0.08344, -7.921), (-0.4318, 9.538e-07, -7.921), (-0.4236, 0.08345, -7.921), (-0.3992, 0.1637, -7.921), (-0.3597, 0.2376, -7.921), (-0.3065, 0.3024, -7.921), (-0.2417, 0.3556, -7.921), (-0.1677, 0.3952, -7.921), (-0.0875, 0.4195, -7.921), (-0.004058, 3.961e-07, -0.05018), (-0.004058, 0.9737, -0.1405), (0.1859, 0.9549, -0.1405), (0.3685, 0.8995, -0.1405), (0.5369, 0.8096, -0.1405), (0.6844, 0.6885, -0.1405), (0.8055, 0.5409, -0.1405), (0.8955, 0.3726, -0.1405), (0.9509, 0.19, -0.1405), (0.9696, 4.291e-07, -0.1405), (0.9509, -0.19, -0.1405), (0.8955, -0.3726, -0.1405), (0.8055, -0.5409, -0.1405), (0.6844, -0.6885, -0.1405), (0.5369, -0.8096, -0.1405), (0.3685, -0.8995, -0.1405), (0.1859, -0.9549, -0.1405), (-0.004058, -0.9737, -0.1405), (-0.194, -0.9549, -0.1405), (-0.3767, -0.8995, -0.1405), (-0.545, -0.8096, -0.1405), (-0.6925, -0.6885, -0.1405), (-0.8136, -0.5409, -0.1405), (-0.9036, -0.3726, -0.1405), (-0.959, -0.19, -0.1405), (-0.9777, 1.331e-06, -0.1405), (-0.959, 0.19, -0.1405), (-0.9036, 0.3726, -0.1405), (-0.8136, 0.5409, -0.1405), (-0.6925, 0.6885, -0.1405), (-0.545, 0.8096, -0.1405), (-0.3767, 0.8995, -0.1405), (-0.194, 0.9549, -0.1405), (-0.004058, 0.9014, -0.06445), (0.1718, 0.884, -0.06445), (0.3409, 0.8328, -0.06445), (0.4967, 0.7495, -0.06445), (0.6333, 0.6374, -0.06445), (0.7454, 0.5008, -0.06445), (0.8287, 0.3449, -0.06445), (0.88, 0.1758, -0.06445), (0.8973, 4.466e-07, -0.06445), (0.88, -0.1758, -0.06445), (0.8287, -0.3449, -0.06445), (0.7454, -0.5008, -0.06445), (0.6333, -0.6374, -0.06445), (0.4967, -0.7495, -0.06445), (0.3409, -0.8328, -0.06445), (0.1718, -0.884, -0.06445), (-0.004058, -0.9014, -0.06445), (-0.1799, -0.884, -0.06445), (-0.349, -0.8328, -0.06445), (-0.5048, -0.7495, -0.06445), (-0.6414, -0.6374, -0.06445), (-0.7535, -0.5008, -0.06445), (-0.8368, -0.3449, -0.06445), (-0.8881, -0.1758, -0.06445), (-0.9054, 1.274e-06, -0.06445), (-0.8881, 0.1759, -0.06445), (-0.8368, 0.3449, -0.06445), (-0.7535, 0.5008, -0.06445), (-0.6414, 0.6374, -0.06445), (-0.5048, 0.7495, -0.06445), (-0.349, 0.8328, -0.06445), (-0.1799, 0.884, -0.06445), (-0.004058, 0.8605, -0.04922), (0.1638, 0.844, -0.04922), (0.3252, 0.795, -0.04922), (0.474, 0.7155, -0.04922), (0.6044, 0.6085, -0.04922), (0.7114, 0.4781, -0.04922), (0.7909, 0.3293, -0.04922), (0.8399, 0.1679, -0.04922), (0.8564, 4.618e-07, -0.04922), (0.8399, -0.1679, -0.04922), (0.7909, -0.3293, -0.04922), (0.7114, -0.4781, -0.04922), (0.6044, -0.6085, -0.04922), (0.474, -0.7155, -0.04922), (0.3252, -0.795, -0.04922), (0.1638, -0.844, -0.04922), (-0.004058, -0.8605, -0.04922), (-0.1719, -0.844, -0.04922), (-0.3334, -0.795, -0.04922), (-0.4821, -0.7155, -0.04922), (-0.6125, -0.6085, -0.04922), (-0.7195, -0.4781, -0.04922), (-0.7991, -0.3293, -0.04922), (-0.848, -0.1679, -0.04922), (-0.8646, 1.236e-06, -0.04922), (-0.848, 0.1679, -0.04922), (-0.7991, 0.3293, -0.04922), (-0.7195, 0.4781, -0.04922), (-0.6125, 0.6085, -0.04922), (-0.4821, 0.7155, -0.04922), (-0.3334, 0.795, -0.04922), (-0.1719, 0.844, -0.04922)], [], [(28, 30, 111, 110), (17, 15, 71, 72), (0, 1, 3, 2), (6, 8, 100, 99), (39, 37, 82, 83), (2, 3, 5, 4), (50, 52, 122, 121), (61, 59, 93, 94), (4, 5, 7, 6), (20, 22, 107, 106), (31, 29, 78, 79), (6, 7, 9, 8), (42, 44, 118, 117), (9, 7, 67, 68), (8, 9, 11, 10), (12, 14, 103, 102), (53, 51, 89, 90), (10, 11, 13, 12), (34, 36, 114, 113), (23, 21, 74, 75), (12, 13, 15, 14), (56, 58, 125, 124), (45, 43, 85, 86), (14, 15, 17, 16), (26, 28, 110, 109), (15, 13, 70, 71), (16, 17, 19, 18), (4, 6, 99, 98), (37, 35, 81, 82), (18, 19, 21, 20), (48, 50, 121, 120), (59, 57, 92, 93), (20, 21, 23, 22), (18, 20, 106, 105), (29, 27, 77, 78), (22, 23, 25, 24), (40, 42, 117, 116), (7, 5, 66, 67), (24, 25, 27, 26), (10, 12, 102, 101), (3, 1, 64, 65), (26, 27, 29, 28), (32, 34, 113, 112), (51, 49, 88, 89), (28, 29, 31, 30), (54, 56, 124, 123), (1, 63, 95, 64), (30, 31, 33, 32), (24, 26, 109, 108), (21, 19, 73, 74), (32, 33, 35, 34), (2, 4, 98, 97), (43, 41, 84, 85), (34, 35, 37, 36), (46, 48, 120, 119), (13, 11, 69, 70), (36, 37, 39, 38), (16, 18, 105, 104), (35, 33, 80, 81), (38, 39, 41, 40), (38, 40, 116, 115), (57, 55, 91, 92), (40, 41, 43, 42), (60, 62, 127, 126), (27, 25, 76, 77), (42, 43, 45, 44), (30, 32, 112, 111), (5, 3, 65, 66), (44, 45, 47, 46), (8, 10, 101, 100), (49, 47, 87, 88), (46, 47, 49, 48), (0, 2, 97, 96), (19, 17, 72, 73), (48, 49, 51, 50), (52, 54, 123, 122), (41, 39, 83, 84), (50, 51, 53, 52), (22, 24, 108, 107), (63, 61, 94, 95), (52, 53, 55, 54), (44, 46, 119, 118), (33, 31, 79, 80), (54, 55, 57, 56), (62, 0, 96, 127), (11, 9, 68, 69), (56, 57, 59, 58), (14, 16, 104, 103), (55, 53, 90, 91), (58, 59, 61, 60), (36, 38, 115, 114), (25, 23, 75, 76), (60, 61, 63, 62), (58, 60, 126, 125), (47, 45, 86, 87), (62, 63, 1, 0), (77, 76, 557, 558), (66, 65, 546, 547), (88, 87, 568, 569), (78, 77, 558, 559), (67, 66, 547, 548), (89, 88, 569, 570), (79, 78, 559, 560), (68, 67, 548, 549), (90, 89, 570, 571), (64, 95, 576, 545), (80, 79, 560, 561), (69, 68, 549, 550), (91, 90, 571, 572), (70, 69, 550, 551), (81, 80, 561, 562), (92, 91, 572, 573), (71, 70, 551, 552), (82, 81, 562, 563), (93, 92, 573, 574), (72, 71, 552, 553), (83, 82, 563, 564), (94, 93, 574, 575), (73, 72, 553, 554), (84, 83, 564, 565), (95, 94, 575, 576), (74, 73, 554, 555), (85, 84, 565, 566), (75, 74, 555, 556), (86, 85, 566, 567), (76, 75, 556, 557), (65, 64, 545, 546), (87, 86, 567, 568), (108, 109, 141, 140), (97, 98, 130, 129), (119, 120, 152, 151), (109, 110, 142, 141), (98, 99, 131, 130), (120, 121, 153, 152), (110, 111, 143, 142), (99, 100, 132, 131), (121, 122, 154, 153), (127, 96, 128, 159), (111, 112, 144, 143), (100, 101, 133, 132), (122, 123, 155, 154), (101, 102, 134, 133), (112, 113, 145, 144), (123, 124, 156, 155), (102, 103, 135, 134), (113, 114, 146, 145), (124, 125, 157, 156), (103, 104, 136, 135), (114, 115, 147, 146), (125, 126, 158, 157), (104, 105, 137, 136), (115, 116, 148, 147), (126, 127, 159, 158), (105, 106, 138, 137), (116, 117, 149, 148), (106, 107, 139, 138), (117, 118, 150, 149), (107, 108, 140, 139), (96, 97, 129, 128), (118, 119, 151, 150), (141, 142, 174, 173), (130, 131, 163, 162), (152, 153, 185, 184), (142, 143, 175, 174), (131, 132, 164, 163), (153, 154, 186, 185), (159, 128, 160, 191), (143, 144, 176, 175), (132, 133, 165, 164), (154, 155, 187, 186), (133, 134, 166, 165), (144, 145, 177, 176), (155, 156, 188, 187), (134, 135, 167, 166), (145, 146, 178, 177), (156, 157, 189, 188), (135, 136, 168, 167), (146, 147, 179, 178), (157, 158, 190, 189), (136, 137, 169, 168), (147, 148, 180, 179), (158, 159, 191, 190), (137, 138, 170, 169), (148, 149, 181, 180), (138, 139, 171, 170), (149, 150, 182, 181), (139, 140, 172, 171), (128, 129, 161, 160), (150, 151, 183, 182), (140, 141, 173, 172), (129, 130, 162, 161), (151, 152, 184, 183), (174, 175, 207, 206), (163, 164, 196, 195), (185, 186, 218, 217), (191, 160, 192, 223), (175, 176, 208, 207), (164, 165, 197, 196), (186, 187, 219, 218), (165, 166, 198, 197), (176, 177, 209, 208), (187, 188, 220, 219), (166, 167, 199, 198), (177, 178, 210, 209), (188, 189, 221, 220), (167, 168, 200, 199), (178, 179, 211, 210), (189, 190, 222, 221), (168, 169, 201, 200), (179, 180, 212, 211), (190, 191, 223, 222), (169, 170, 202, 201), (180, 181, 213, 212), (170, 171, 203, 202), (181, 182, 214, 213), (171, 172, 204, 203), (160, 161, 193, 192), (182, 183, 215, 214), (172, 173, 205, 204), (161, 162, 194, 193), (183, 184, 216, 215), (173, 174, 206, 205), (162, 163, 195, 194), (184, 185, 217, 216), (207, 208, 240, 239), (196, 197, 229, 228), (218, 219, 251, 250), (197, 198, 230, 229), (208, 209, 241, 240), (219, 220, 252, 251), (198, 199, 231, 230), (209, 210, 242, 241), (220, 221, 253, 252), (199, 200, 232, 231), (210, 211, 243, 242), (221, 222, 254, 253), (200, 201, 233, 232), (211, 212, 244, 243), (222, 223, 255, 254), (201, 202, 234, 233), (212, 213, 245, 244), (202, 203, 235, 234), (213, 214, 246, 245), (203, 204, 236, 235), (192, 193, 225, 224), (214, 215, 247, 246), (204, 205, 237, 236), (193, 194, 226, 225), (215, 216, 248, 247), (205, 206, 238, 237), (194, 195, 227, 226), (216, 217, 249, 248), (206, 207, 239, 238), (195, 196, 228, 227), (217, 218, 250, 249), (223, 192, 224, 255), (229, 230, 262, 261), (240, 241, 273, 272), (251, 252, 284, 283), (230, 231, 263, 262), (241, 242, 274, 273), (252, 253, 285, 284), (231, 232, 264, 263), (242, 243, 275, 274), (253, 254, 286, 285), (232, 233, 265, 264), (243, 244, 276, 275), (254, 255, 287, 286), (233, 234, 266, 265), (244, 245, 277, 276), (234, 235, 267, 266), (245, 246, 278, 277), (235, 236, 268, 267), (224, 225, 257, 256), (246, 247, 279, 278), (236, 237, 269, 268), (225, 226, 258, 257), (247, 248, 280, 279), (237, 238, 270, 269), (226, 227, 259, 258), (248, 249, 281, 280), (238, 239, 271, 270), (227, 228, 260, 259), (249, 250, 282, 281), (255, 224, 256, 287), (239, 240, 272, 271), (228, 229, 261, 260), (250, 251, 283, 282), (262, 263, 295, 294), (273, 274, 306, 305), (284, 285, 317, 316), (263, 264, 296, 295), (274, 275, 307, 306), (285, 286, 318, 317), (264, 265, 297, 296), (275, 276, 308, 307), (286, 287, 319, 318), (265, 266, 298, 297), (276, 277, 309, 308), (266, 267, 299, 298), (277, 278, 310, 309), (267, 268, 300, 299), (256, 257, 289, 288), (278, 279, 311, 310), (268, 269, 301, 300), (257, 258, 290, 289), (279, 280, 312, 311), (269, 270, 302, 301), (258, 259, 291, 290), (280, 281, 313, 312), (270, 271, 303, 302), (259, 260, 292, 291), (281, 282, 314, 313), (287, 256, 288, 319), (271, 272, 304, 303), (260, 261, 293, 292), (282, 283, 315, 314), (261, 262, 294, 293), (272, 273, 305, 304), (283, 284, 316, 315), (295, 296, 328, 327), (306, 307, 339, 338), (317, 318, 350, 349), (296, 297, 329, 328), (307, 308, 340, 339), (318, 319, 351, 350), (297, 298, 330, 329), (308, 309, 341, 340), (298, 299, 331, 330), (309, 310, 342, 341), (299, 300, 332, 331), (288, 289, 321, 320), (310, 311, 343, 342), (300, 301, 333, 332), (289, 290, 322, 321), (311, 312, 344, 343), (301, 302, 334, 333), (290, 291, 323, 322), (312, 313, 345, 344), (302, 303, 335, 334), (291, 292, 324, 323), (313, 314, 346, 345), (319, 288, 320, 351), (303, 304, 336, 335), (292, 293, 325, 324), (314, 315, 347, 346), (293, 294, 326, 325), (304, 305, 337, 336), (315, 316, 348, 347), (294, 295, 327, 326), (305, 306, 338, 337), (316, 317, 349, 348), (328, 329, 361, 360), (339, 340, 372, 371), (350, 351, 383, 382), (329, 330, 362, 361), (340, 341, 373, 372), (330, 331, 363, 362), (341, 342, 374, 373), (331, 332, 364, 363), (320, 321, 353, 352), (342, 343, 375, 374), (332, 333, 365, 364), (321, 322, 354, 353), (343, 344, 376, 375), (333, 334, 366, 365), (322, 323, 355, 354), (344, 345, 377, 376), (334, 335, 367, 366), (323, 324, 356, 355), (345, 346, 378, 377), (351, 320, 352, 383), (335, 336, 368, 367), (324, 325, 357, 356), (346, 347, 379, 378), (325, 326, 358, 357), (336, 337, 369, 368), (347, 348, 380, 379), (326, 327, 359, 358), (337, 338, 370, 369), (348, 349, 381, 380), (327, 328, 360, 359), (338, 339, 371, 370), (349, 350, 382, 381), (361, 362, 394, 393), (372, 373, 405, 404), (362, 363, 395, 394), (373, 374, 406, 405), (363, 364, 396, 395), (352, 353, 385, 384), (374, 375, 407, 406), (364, 365, 397, 396), (353, 354, 386, 385), (375, 376, 408, 407), (365, 366, 398, 397), (354, 355, 387, 386), (376, 377, 409, 408), (366, 367, 399, 398), (355, 356, 388, 387), (377, 378, 410, 409), (383, 352, 384, 415), (367, 368, 400, 399), (356, 357, 389, 388), (378, 379, 411, 410), (357, 358, 390, 389), (368, 369, 401, 400), (379, 380, 412, 411), (358, 359, 391, 390), (369, 370, 402, 401), (380, 381, 413, 412), (359, 360, 392, 391), (370, 371, 403, 402), (381, 382, 414, 413), (360, 361, 393, 392), (371, 372, 404, 403), (382, 383, 415, 414), (394, 395, 427, 426), (405, 406, 438, 437), (395, 396, 428, 427), (384, 385, 417, 416), (406, 407, 439, 438), (396, 397, 429, 428), (385, 386, 418, 417), (407, 408, 440, 439), (397, 398, 430, 429), (386, 387, 419, 418), (408, 409, 441, 440), (398, 399, 431, 430), (387, 388, 420, 419), (409, 410, 442, 441), (415, 384, 416, 447), (399, 400, 432, 431), (388, 389, 421, 420), (410, 411, 443, 442), (389, 390, 422, 421), (400, 401, 433, 432), (411, 412, 444, 443), (390, 391, 423, 422), (401, 402, 434, 433), (412, 413, 445, 444), (391, 392, 424, 423), (402, 403, 435, 434), (413, 414, 446, 445), (392, 393, 425, 424), (403, 404, 436, 435), (414, 415, 447, 446), (393, 394, 426, 425), (404, 405, 437, 436), (427, 428, 460, 459), (416, 417, 449, 448), (438, 439, 471, 470), (428, 429, 461, 460), (417, 418, 450, 449), (439, 440, 472, 471), (429, 430, 462, 461), (418, 419, 451, 450), (440, 441, 473, 472), (430, 431, 463, 462), (419, 420, 452, 451), (441, 442, 474, 473), (447, 416, 448, 479), (431, 432, 464, 463), (420, 421, 453, 452), (442, 443, 475, 474), (421, 422, 454, 453), (432, 433, 465, 464), (443, 444, 476, 475), (422, 423, 455, 454), (433, 434, 466, 465), (444, 445, 477, 476), (423, 424, 456, 455), (434, 435, 467, 466), (445, 446, 478, 477), (424, 425, 457, 456), (435, 436, 468, 467), (446, 447, 479, 478), (425, 426, 458, 457), (436, 437, 469, 468), (426, 427, 459, 458), (437, 438, 470, 469), (460, 461, 493, 492), (449, 450, 482, 481), (471, 472, 504, 503), (461, 462, 494, 493), (450, 451, 483, 482), (472, 473, 505, 504), (462, 463, 495, 494), (451, 452, 484, 483), (473, 474, 506, 505), (479, 448, 480, 511), (463, 464, 496, 495), (452, 453, 485, 484), (474, 475, 507, 506), (453, 454, 486, 485), (464, 465, 497, 496), (475, 476, 508, 507), (454, 455, 487, 486), (465, 466, 498, 497), (476, 477, 509, 508), (455, 456, 488, 487), (466, 467, 499, 498), (477, 478, 510, 509), (456, 457, 489, 488), (467, 468, 500, 499), (478, 479, 511, 510), (457, 458, 490, 489), (468, 469, 501, 500), (458, 459, 491, 490), (469, 470, 502, 501), (459, 460, 492, 491), (448, 449, 481, 480), (470, 471, 503, 502), (493, 494, 526, 525), (482, 483, 515, 514), (505, 506, 538, 537), (511, 480, 512, 543), (494, 495, 527, 526), (483, 484, 516, 515), (495, 496, 528, 527), (506, 507, 539, 538), (484, 485, 517, 516), (496, 497, 529, 528), (507, 508, 540, 539), (485, 486, 518, 517), (497, 498, 530, 529), (508, 509, 541, 540), (486, 487, 519, 518), (498, 499, 531, 530), (509, 510, 542, 541), (487, 488, 520, 519), (499, 500, 532, 531), (510, 511, 543, 542), (488, 489, 521, 520), (500, 501, 533, 532), (489, 490, 522, 521), (501, 502, 534, 533), (490, 491, 523, 522), (502, 503, 535, 534), (491, 492, 524, 523), (480, 481, 513, 512), (503, 504, 536, 535), (492, 493, 525, 524), (481, 482, 514, 513), (504, 505, 537, 536), (561, 560, 592, 593), (550, 549, 581, 582), (572, 571, 603, 604), (551, 550, 582, 583), (562, 561, 593, 594), (573, 572, 604, 605), (552, 551, 583, 584), (563, 562, 594, 595), (574, 573, 605, 606), (553, 552, 584, 585), (564, 563, 595, 596), (575, 574, 606, 607), (554, 553, 585, 586), (565, 564, 596, 597), (576, 575, 607, 608), (555, 554, 586, 587), (566, 565, 597, 598), (556, 555, 587, 588), (567, 566, 598, 599), (557, 556, 588, 589), (546, 545, 577, 578), (568, 567, 599, 600), (558, 557, 589, 590), (547, 546, 578, 579), (569, 568, 600, 601), (559, 558, 590, 591), (548, 547, 579, 580), (570, 569, 601, 602), (560, 559, 591, 592), (549, 548, 580, 581), (571, 570, 602, 603), (545, 576, 608, 577), (583, 582, 614, 615), (594, 593, 625, 626), (605, 604, 636, 637), (584, 583, 615, 616), (595, 594, 626, 627), (606, 605, 637, 638), (585, 584, 616, 617), (596, 595, 627, 628), (607, 606, 638, 639), (586, 585, 617, 618), (597, 596, 628, 629), (608, 607, 639, 640), (587, 586, 618, 619), (598, 597, 629, 630), (588, 587, 619, 620), (599, 598, 630, 631), (589, 588, 620, 621), (578, 577, 609, 610), (600, 599, 631, 632), (590, 589, 621, 622), (579, 578, 610, 611), (601, 600, 632, 633), (591, 590, 622, 623), (580, 579, 611, 612), (602, 601, 633, 634), (592, 591, 623, 624), (581, 580, 612, 613), (603, 602, 634, 635), (577, 608, 640, 609), (593, 592, 624, 625), (582, 581, 613, 614), (604, 603, 635, 636), (544, 610, 609), (544, 611, 610), (544, 612, 611), (544, 613, 612), (544, 614, 613), (544, 615, 614), (544, 616, 615), (544, 617, 616), (544, 618, 617), (544, 619, 618), (544, 620, 619), (544, 621, 620), (544, 622, 621), (544, 623, 622), (544, 624, 623), (544, 625, 624), (544, 626, 625), (544, 627, 626), (544, 628, 627), (544, 629, 628), (544, 630, 629), (544, 631, 630), (544, 632, 631), (544, 633, 632), (544, 634, 633), (544, 635, 634), (544, 636, 635), (544, 637, 636), (544, 638, 637), (544, 639, 638), (544, 640, 639), (544, 609, 640), (751, 752, 671, 669), (713, 712, 656, 658), (643, 644, 642, 641), (740, 741, 649, 647), (724, 723, 678, 680), (645, 646, 644, 643), (762, 763, 693, 691), (735, 734, 700, 702), (647, 648, 646, 645), (747, 748, 663, 661), (720, 719, 670, 672), (649, 650, 648, 647), (758, 759, 685, 683), (709, 708, 648, 650), (651, 652, 650, 649), (743, 744, 655, 653), (731, 730, 692, 694), (653, 654, 652, 651), (754, 755, 677, 675), (716, 715, 662, 664), (655, 656, 654, 653), (765, 766, 699, 697), (727, 726, 684, 686), (657, 658, 656, 655), (750, 751, 669, 667), (712, 711, 654, 656), (659, 660, 658, 657), (739, 740, 647, 645), (723, 722, 676, 678), (661, 662, 660, 659), (761, 762, 691, 689), (734, 733, 698, 700), (663, 664, 662, 661), (746, 747, 661, 659), (719, 718, 668, 670), (665, 666, 664, 663), (757, 758, 683, 681), (708, 707, 646, 648), (667, 668, 666, 665), (742, 743, 653, 651), (706, 705, 642, 644), (669, 670, 668, 667), (753, 754, 675, 673), (730, 729, 690, 692), (671, 672, 670, 669), (764, 765, 697, 695), (705, 736, 704, 642), (673, 674, 672, 671), (749, 750, 667, 665), (715, 714, 660, 662), (675, 676, 674, 673), (738, 739, 645, 643), (726, 725, 682, 684), (677, 678, 676, 675), (760, 761, 689, 687), (711, 710, 652, 654), (679, 680, 678, 677), (745, 746, 659, 657), (722, 721, 674, 676), (681, 682, 680, 679), (756, 757, 681, 679), (733, 732, 696, 698), (683, 684, 682, 681), (767, 768, 703, 701), (718, 717, 666, 668), (685, 686, 684, 683), (752, 753, 673, 671), (707, 706, 644, 646), (687, 688, 686, 685), (741, 742, 651, 649), (729, 728, 688, 690), (689, 690, 688, 687), (737, 738, 643, 641), (714, 713, 658, 660), (691, 692, 690, 689), (763, 764, 695, 693), (725, 724, 680, 682), (693, 694, 692, 691), (748, 749, 665, 663), (736, 735, 702, 704), (695, 696, 694, 693), (759, 760, 687, 685), (721, 720, 672, 674), (697, 698, 696, 695), (768, 737, 641, 703), (710, 709, 650, 652), (699, 700, 698, 697), (744, 745, 657, 655), (732, 731, 694, 696), (701, 702, 700, 699), (755, 756, 679, 677), (717, 716, 664, 666), (703, 704, 702, 701), (766, 767, 701, 699), (728, 727, 686, 688), (641, 642, 704, 703), (1199, 1198, 717, 718), (1188, 1187, 706, 707), (1210, 1209, 728, 729), (1200, 1199, 718, 719), (1189, 1188, 707, 708), (1211, 1210, 729, 730), (1201, 1200, 719, 720), (1190, 1189, 708, 709), (1212, 1211, 730, 731), (1186, 1217, 736, 705), (1202, 1201, 720, 721), (1191, 1190, 709, 710), (1213, 1212, 731, 732), (1192, 1191, 710, 711), (1203, 1202, 721, 722), (1214, 1213, 732, 733), (1193, 1192, 711, 712), (1204, 1203, 722, 723), (1215, 1214, 733, 734), (1194, 1193, 712, 713), (1205, 1204, 723, 724), (1216, 1215, 734, 735), (1195, 1194, 713, 714), (1206, 1205, 724, 725), (1217, 1216, 735, 736), (1196, 1195, 714, 715), (1207, 1206, 725, 726), (1197, 1196, 715, 716), (1208, 1207, 726, 727), (1198, 1197, 716, 717), (1187, 1186, 705, 706), (1209, 1208, 727, 728), (781, 782, 750, 749), (770, 771, 739, 738), (792, 793, 761, 760), (782, 783, 751, 750), (771, 772, 740, 739), (793, 794, 762, 761), (783, 784, 752, 751), (772, 773, 741, 740), (794, 795, 763, 762), (800, 769, 737, 768), (784, 785, 753, 752), (773, 774, 742, 741), (795, 796, 764, 763), (774, 775, 743, 742), (785, 786, 754, 753), (796, 797, 765, 764), (775, 776, 744, 743), (786, 787, 755, 754), (797, 798, 766, 765), (776, 777, 745, 744), (787, 788, 756, 755), (798, 799, 767, 766), (777, 778, 746, 745), (788, 789, 757, 756), (799, 800, 768, 767), (778, 779, 747, 746), (789, 790, 758, 757), (779, 780, 748, 747), (790, 791, 759, 758), (780, 781, 749, 748), (769, 770, 738, 737), (791, 792, 760, 759), (814, 815, 783, 782), (803, 804, 772, 771), (825, 826, 794, 793), (815, 816, 784, 783), (804, 805, 773, 772), (826, 827, 795, 794), (832, 801, 769, 800), (816, 817, 785, 784), (805, 806, 774, 773), (827, 828, 796, 795), (806, 807, 775, 774), (817, 818, 786, 785), (828, 829, 797, 796), (807, 808, 776, 775), (818, 819, 787, 786), (829, 830, 798, 797), (808, 809, 777, 776), (819, 820, 788, 787), (830, 831, 799, 798), (809, 810, 778, 777), (820, 821, 789, 788), (831, 832, 800, 799), (810, 811, 779, 778), (821, 822, 790, 789), (811, 812, 780, 779), (822, 823, 791, 790), (812, 813, 781, 780), (801, 802, 770, 769), (823, 824, 792, 791), (813, 814, 782, 781), (802, 803, 771, 770), (824, 825, 793, 792), (847, 848, 816, 815), (836, 837, 805, 804), (858, 859, 827, 826), (864, 833, 801, 832), (848, 849, 817, 816), (837, 838, 806, 805), (859, 860, 828, 827), (838, 839, 807, 806), (849, 850, 818, 817), (860, 861, 829, 828), (839, 840, 808, 807), (850, 851, 819, 818), (861, 862, 830, 829), (840, 841, 809, 808), (851, 852, 820, 819), (862, 863, 831, 830), (841, 842, 810, 809), (852, 853, 821, 820), (863, 864, 832, 831), (842, 843, 811, 810), (853, 854, 822, 821), (843, 844, 812, 811), (854, 855, 823, 822), (844, 845, 813, 812), (833, 834, 802, 801), (855, 856, 824, 823), (845, 846, 814, 813), (834, 835, 803, 802), (856, 857, 825, 824), (846, 847, 815, 814), (835, 836, 804, 803), (857, 858, 826, 825), (880, 881, 849, 848), (869, 870, 838, 837), (891, 892, 860, 859), (870, 871, 839, 838), (881, 882, 850, 849), (892, 893, 861, 860), (871, 872, 840, 839), (882, 883, 851, 850), (893, 894, 862, 861), (872, 873, 841, 840), (883, 884, 852, 851), (894, 895, 863, 862), (873, 874, 842, 841), (884, 885, 853, 852), (895, 896, 864, 863), (874, 875, 843, 842), (885, 886, 854, 853), (875, 876, 844, 843), (886, 887, 855, 854), (876, 877, 845, 844), (865, 866, 834, 833), (887, 888, 856, 855), (877, 878, 846, 845), (866, 867, 835, 834), (888, 889, 857, 856), (878, 879, 847, 846), (867, 868, 836, 835), (889, 890, 858, 857), (879, 880, 848, 847), (868, 869, 837, 836), (890, 891, 859, 858), (896, 865, 833, 864), (902, 903, 871, 870), (913, 914, 882, 881), (924, 925, 893, 892), (903, 904, 872, 871), (914, 915, 883, 882), (925, 926, 894, 893), (904, 905, 873, 872), (915, 916, 884, 883), (926, 927, 895, 894), (905, 906, 874, 873), (916, 917, 885, 884), (927, 928, 896, 895), (906, 907, 875, 874), (917, 918, 886, 885), (907, 908, 876, 875), (918, 919, 887, 886), (908, 909, 877, 876), (897, 898, 866, 865), (919, 920, 888, 887), (909, 910, 878, 877), (898, 899, 867, 866), (920, 921, 889, 888), (910, 911, 879, 878), (899, 900, 868, 867), (921, 922, 890, 889), (911, 912, 880, 879), (900, 901, 869, 868), (922, 923, 891, 890), (928, 897, 865, 896), (912, 913, 881, 880), (901, 902, 870, 869), (923, 924, 892, 891), (935, 936, 904, 903), (946, 947, 915, 914), (957, 958, 926, 925), (936, 937, 905, 904), (947, 948, 916, 915), (958, 959, 927, 926), (937, 938, 906, 905), (948, 949, 917, 916), (959, 960, 928, 927), (938, 939, 907, 906), (949, 950, 918, 917), (939, 940, 908, 907), (950, 951, 919, 918), (940, 941, 909, 908), (929, 930, 898, 897), (951, 952, 920, 919), (941, 942, 910, 909), (930, 931, 899, 898), (952, 953, 921, 920), (942, 943, 911, 910), (931, 932, 900, 899), (953, 954, 922, 921), (943, 944, 912, 911), (932, 933, 901, 900), (954, 955, 923, 922), (960, 929, 897, 928), (944, 945, 913, 912), (933, 934, 902, 901), (955, 956, 924, 923), (934, 935, 903, 902), (945, 946, 914, 913), (956, 957, 925, 924), (968, 969, 937, 936), (979, 980, 948, 947), (990, 991, 959, 958), (969, 970, 938, 937), (980, 981, 949, 948), (991, 992, 960, 959), (970, 971, 939, 938), (981, 982, 950, 949), (971, 972, 940, 939), (982, 983, 951, 950), (972, 973, 941, 940), (961, 962, 930, 929), (983, 984, 952, 951), (973, 974, 942, 941), (962, 963, 931, 930), (984, 985, 953, 952), (974, 975, 943, 942), (963, 964, 932, 931), (985, 986, 954, 953), (975, 976, 944, 943), (964, 965, 933, 932), (986, 987, 955, 954), (992, 961, 929, 960), (976, 977, 945, 944), (965, 966, 934, 933), (987, 988, 956, 955), (966, 967, 935, 934), (977, 978, 946, 945), (988, 989, 957, 956), (967, 968, 936, 935), (978, 979, 947, 946), (989, 990, 958, 957), (1001, 1002, 970, 969), (1012, 1013, 981, 980), (1023, 1024, 992, 991), (1002, 1003, 971, 970), (1013, 1014, 982, 981), (1003, 1004, 972, 971), (1014, 1015, 983, 982), (1004, 1005, 973, 972), (993, 994, 962, 961), (1015, 1016, 984, 983), (1005, 1006, 974, 973), (994, 995, 963, 962), (1016, 1017, 985, 984), (1006, 1007, 975, 974), (995, 996, 964, 963), (1017, 1018, 986, 985), (1007, 1008, 976, 975), (996, 997, 965, 964), (1018, 1019, 987, 986), (1024, 993, 961, 992), (1008, 1009, 977, 976), (997, 998, 966, 965), (1019, 1020, 988, 987), (998, 999, 967, 966), (1009, 1010, 978, 977), (1020, 1021, 989, 988), (999, 1000, 968, 967), (1010, 1011, 979, 978), (1021, 1022, 990, 989), (1000, 1001, 969, 968), (1011, 1012, 980, 979), (1022, 1023, 991, 990), (1034, 1035, 1003, 1002), (1045, 1046, 1014, 1013), (1035, 1036, 1004, 1003), (1046, 1047, 1015, 1014), (1036, 1037, 1005, 1004), (1025, 1026, 994, 993), (1047, 1048, 1016, 1015), (1037, 1038, 1006, 1005), (1026, 1027, 995, 994), (1048, 1049, 1017, 1016), (1038, 1039, 1007, 1006), (1027, 1028, 996, 995), (1049, 1050, 1018, 1017), (1039, 1040, 1008, 1007), (1028, 1029, 997, 996), (1050, 1051, 1019, 1018), (1056, 1025, 993, 1024), (1040, 1041, 1009, 1008), (1029, 1030, 998, 997), (1051, 1052, 1020, 1019), (1030, 1031, 999, 998), (1041, 1042, 1010, 1009), (1052, 1053, 1021, 1020), (1031, 1032, 1000, 999), (1042, 1043, 1011, 1010), (1053, 1054, 1022, 1021), (1032, 1033, 1001, 1000), (1043, 1044, 1012, 1011), (1054, 1055, 1023, 1022), (1033, 1034, 1002, 1001), (1044, 1045, 1013, 1012), (1055, 1056, 1024, 1023), (1067, 1068, 1036, 1035), (1078, 1079, 1047, 1046), (1068, 1069, 1037, 1036), (1057, 1058, 1026, 1025), (1079, 1080, 1048, 1047), (1069, 1070, 1038, 1037), (1058, 1059, 1027, 1026), (1080, 1081, 1049, 1048), (1070, 1071, 1039, 1038), (1059, 1060, 1028, 1027), (1081, 1082, 1050, 1049), (1071, 1072, 1040, 1039), (1060, 1061, 1029, 1028), (1082, 1083, 1051, 1050), (1088, 1057, 1025, 1056), (1072, 1073, 1041, 1040), (1061, 1062, 1030, 1029), (1083, 1084, 1052, 1051), (1062, 1063, 1031, 1030), (1073, 1074, 1042, 1041), (1084, 1085, 1053, 1052), (1063, 1064, 1032, 1031), (1074, 1075, 1043, 1042), (1085, 1086, 1054, 1053), (1064, 1065, 1033, 1032), (1075, 1076, 1044, 1043), (1086, 1087, 1055, 1054), (1065, 1066, 1034, 1033), (1076, 1077, 1045, 1044), (1087, 1088, 1056, 1055), (1066, 1067, 1035, 1034), (1077, 1078, 1046, 1045), (1100, 1101, 1069, 1068), (1089, 1090, 1058, 1057), (1111, 1112, 1080, 1079), (1101, 1102, 1070, 1069), (1090, 1091, 1059, 1058), (1112, 1113, 1081, 1080), (1102, 1103, 1071, 1070), (1091, 1092, 1060, 1059), (1113, 1114, 1082, 1081), (1103, 1104, 1072, 1071), (1092, 1093, 1061, 1060), (1114, 1115, 1083, 1082), (1120, 1089, 1057, 1088), (1104, 1105, 1073, 1072), (1093, 1094, 1062, 1061), (1115, 1116, 1084, 1083), (1094, 1095, 1063, 1062), (1105, 1106, 1074, 1073), (1116, 1117, 1085, 1084), (1095, 1096, 1064, 1063), (1106, 1107, 1075, 1074), (1117, 1118, 1086, 1085), (1096, 1097, 1065, 1064), (1107, 1108, 1076, 1075), (1118, 1119, 1087, 1086), (1097, 1098, 1066, 1065), (1108, 1109, 1077, 1076), (1119, 1120, 1088, 1087), (1098, 1099, 1067, 1066), (1109, 1110, 1078, 1077), (1099, 1100, 1068, 1067), (1110, 1111, 1079, 1078), (1133, 1134, 1102, 1101), (1122, 1123, 1091, 1090), (1144, 1145, 1113, 1112), (1134, 1135, 1103, 1102), (1123, 1124, 1092, 1091), (1145, 1146, 1114, 1113), (1135, 1136, 1104, 1103), (1124, 1125, 1093, 1092), (1146, 1147, 1115, 1114), (1152, 1121, 1089, 1120), (1136, 1137, 1105, 1104), (1125, 1126, 1094, 1093), (1147, 1148, 1116, 1115), (1126, 1127, 1095, 1094), (1137, 1138, 1106, 1105), (1148, 1149, 1117, 1116), (1127, 1128, 1096, 1095), (1138, 1139, 1107, 1106), (1149, 1150, 1118, 1117), (1128, 1129, 1097, 1096), (1139, 1140, 1108, 1107), (1150, 1151, 1119, 1118), (1129, 1130, 1098, 1097), (1140, 1141, 1109, 1108), (1151, 1152, 1120, 1119), (1130, 1131, 1099, 1098), (1141, 1142, 1110, 1109), (1131, 1132, 1100, 1099), (1142, 1143, 1111, 1110), (1132, 1133, 1101, 1100), (1121, 1122, 1090, 1089), (1143, 1144, 1112, 1111), (1166, 1167, 1135, 1134), (1155, 1156, 1124, 1123), (1178, 1179, 1147, 1146), (1184, 1153, 1121, 1152), (1167, 1168, 1136, 1135), (1156, 1157, 1125, 1124), (1168, 1169, 1137, 1136), (1179, 1180, 1148, 1147), (1157, 1158, 1126, 1125), (1169, 1170, 1138, 1137), (1180, 1181, 1149, 1148), (1158, 1159, 1127, 1126), (1170, 1171, 1139, 1138), (1181, 1182, 1150, 1149), (1159, 1160, 1128, 1127), (1171, 1172, 1140, 1139), (1182, 1183, 1151, 1150), (1160, 1161, 1129, 1128), (1172, 1173, 1141, 1140), (1183, 1184, 1152, 1151), (1161, 1162, 1130, 1129), (1173, 1174, 1142, 1141), (1162, 1163, 1131, 1130), (1174, 1175, 1143, 1142), (1163, 1164, 1132, 1131), (1175, 1176, 1144, 1143), (1164, 1165, 1133, 1132), (1153, 1154, 1122, 1121), (1176, 1177, 1145, 1144), (1165, 1166, 1134, 1133), (1154, 1155, 1123, 1122), (1177, 1178, 1146, 1145), (1234, 1233, 1201, 1202), (1223, 1222, 1190, 1191), (1245, 1244, 1212, 1213), (1224, 1223, 1191, 1192), (1235, 1234, 1202, 1203), (1246, 1245, 1213, 1214), (1225, 1224, 1192, 1193), (1236, 1235, 1203, 1204), (1247, 1246, 1214, 1215), (1226, 1225, 1193, 1194), (1237, 1236, 1204, 1205), (1248, 1247, 1215, 1216), (1227, 1226, 1194, 1195), (1238, 1237, 1205, 1206), (1249, 1248, 1216, 1217), (1228, 1227, 1195, 1196), (1239, 1238, 1206, 1207), (1229, 1228, 1196, 1197), (1240, 1239, 1207, 1208), (1230, 1229, 1197, 1198), (1219, 1218, 1186, 1187), (1241, 1240, 1208, 1209), (1231, 1230, 1198, 1199), (1220, 1219, 1187, 1188), (1242, 1241, 1209, 1210), (1232, 1231, 1199, 1200), (1221, 1220, 1188, 1189), (1243, 1242, 1210, 1211), (1233, 1232, 1200, 1201), (1222, 1221, 1189, 1190), (1244, 1243, 1211, 1212), (1218, 1249, 1217, 1186), (1256, 1255, 1223, 1224), (1267, 1266, 1234, 1235), (1278, 1277, 1245, 1246), (1257, 1256, 1224, 1225), (1268, 1267, 1235, 1236), (1279, 1278, 1246, 1247), (1258, 1257, 1225, 1226), (1269, 1268, 1236, 1237), (1280, 1279, 1247, 1248), (1259, 1258, 1226, 1227), (1270, 1269, 1237, 1238), (1281, 1280, 1248, 1249), (1260, 1259, 1227, 1228), (1271, 1270, 1238, 1239), (1261, 1260, 1228, 1229), (1272, 1271, 1239, 1240), (1262, 1261, 1229, 1230), (1251, 1250, 1218, 1219), (1273, 1272, 1240, 1241), (1263, 1262, 1230, 1231), (1252, 1251, 1219, 1220), (1274, 1273, 1241, 1242), (1264, 1263, 1231, 1232), (1253, 1252, 1220, 1221), (1275, 1274, 1242, 1243), (1265, 1264, 1232, 1233), (1254, 1253, 1221, 1222), (1276, 1275, 1243, 1244), (1250, 1281, 1249, 1218), (1266, 1265, 1233, 1234), (1255, 1254, 1222, 1223), (1277, 1276, 1244, 1245), (1250, 1251, 1185), (1251, 1252, 1185), (1252, 1253, 1185), (1253, 1254, 1185), (1254, 1255, 1185), (1255, 1256, 1185), (1256, 1257, 1185), (1257, 1258, 1185), (1258, 1259, 1185), (1259, 1260, 1185), (1260, 1261, 1185), (1261, 1262, 1185), (1262, 1263, 1185), (1263, 1264, 1185), (1264, 1265, 1185), (1265, 1266, 1185), (1266, 1267, 1185), (1267, 1268, 1185), (1268, 1269, 1185), (1269, 1270, 1185), (1270, 1271, 1185), (1271, 1272, 1185), (1272, 1273, 1185), (1273, 1274, 1185), (1274, 1275, 1185), (1275, 1276, 1185), (1276, 1277, 1185), (1277, 1278, 1185), (1278, 1279, 1185), (1279, 1280, 1185), (1280, 1281, 1185), (1281, 1250, 1185), (512, 513, 1154, 1153), (513, 514, 1155, 1154), (514, 515, 1156, 1155), (515, 516, 1157, 1156), (516, 517, 1158, 1157), (517, 518, 1159, 1158), (518, 519, 1160, 1159), (519, 520, 1161, 1160), (520, 521, 1162, 1161), (521, 522, 1163, 1162), (522, 523, 1164, 1163), (523, 524, 1165, 1164), (524, 525, 1166, 1165), (525, 526, 1167, 1166), (526, 527, 1168, 1167), (527, 528, 1169, 1168), (528, 529, 1170, 1169), (529, 530, 1171, 1170), (530, 531, 1172, 1171), (531, 532, 1173, 1172), (532, 533, 1174, 1173), (533, 534, 1175, 1174), (534, 535, 1176, 1175), (535, 536, 1177, 1176), (536, 537, 1178, 1177), (537, 538, 1179, 1178), (538, 539, 1180, 1179), (539, 540, 1181, 1180), (540, 541, 1182, 1181), (541, 542, 1183, 1182), (542, 543, 1184, 1183), (543, 512, 1153, 1184)])
me_cylinder_001.materials.append(mat_bottle)
me_cylinder_001.use_remesh_preserve_volume = False
me_cylinder_001.use_remesh_preserve_attributes = False
me_cylinder_001.use_mirror_vertex_groups = False
me_cylinder_001.update()

# ---- objects
ob_plane = bpy.data.objects.new('Plane', me_plane)
ob_sun = bpy.data.objects.new('Sun', light_sun)
ob_prop = bpy.data.objects.new('prop', me_cylinder_001)

# ---- transforms, parenting, visibility, modifiers, constraints
ob_plane.location = (0.0, 0.0, 0.0)
ob_plane.lineart.crease_threshold = 0.0
ob_sun.location = (2.0, -2.0, 4.0)
ob_sun.rotation_euler = (0.7854, 0.0, 0.7854)
ob_sun.lineart.crease_threshold = 0.0
ob_prop.location = (0.0, 0.0, 0.0)
ob_prop.rotation_euler = (3.142, 0.0, 0.0)
ob_prop.scale = (0.25, 0.25, 0.25)
ob_prop.lineart.crease_threshold = 0.0

# ---- collection membership
col_collection_1.objects.link(ob_plane)
col_collection_1.objects.link(ob_sun)
col_collection_1.objects.link(ob_prop)

# ---- scene / render settings (as saved in the file)
scene.frame_start = 1; scene.frame_end = 250; scene.frame_set(1)
scene.render.engine = 'BLENDER_EEVEE_NEXT'
scene.render.resolution_percentage = 50
scene.render.dither_intensity = 0.0
scene.cycles.use_denoising = False
scene.cycles.samples = 10
scene.cycles.sampling_pattern = 'TABULATED_SOBOL'
scene.cycles.light_sampling_threshold = 0.0
scene.cycles.use_adaptive_sampling = False
scene.cycles.use_light_tree = False
scene.cycles.blur_glossy = 0.0
scene.cycles.volume_bounces = 1
scene.cycles.pixel_filter_type = 'GAUSSIAN'
scene.cycles.sample_clamp_indirect = 0.0
scene.view_settings.view_transform = 'Standard'
bpy.context.view_layer.update()

# ---- added for rendering (the .blend has no active camera): camera
cam_auto = bpy.data.cameras.new('AutoCamera')
cam_auto.lens = 50.0
cam_auto.sensor_width = 36.0
cam_auto.clip_end = 1000.0
ob_auto_camera = bpy.data.objects.new('AutoCamera', cam_auto)
scene.collection.objects.link(ob_auto_camera)
ob_auto_camera.location = (3.2004, -3.84048, 3.55595)
ob_auto_camera.rotation_euler = (1.09748, -7.21219e-08, 0.694738)
scene.camera = ob_auto_camera
bpy.context.view_layer.update()
